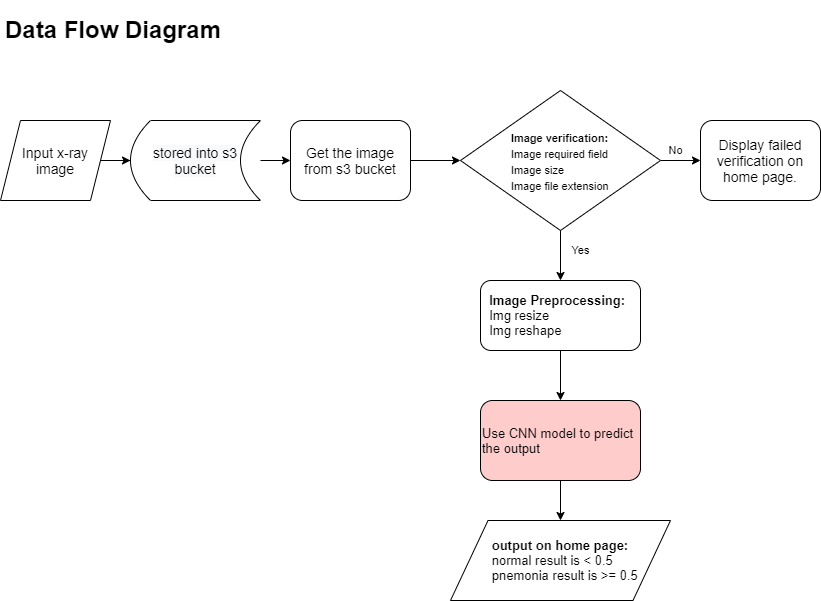

The diagram above was exported from draw.io. Its source (the exported page's mxGraphModel, read from the mxfile embedded in the PNG):
<mxGraphModel dx="1038" dy="547" grid="1" gridSize="10" guides="1" tooltips="1" connect="1" arrows="1" fold="1" page="1" pageScale="1" pageWidth="850" pageHeight="1100" math="0" shadow="0">
  <root>
    <mxCell id="0" />
    <mxCell id="1" parent="0" />
    <mxCell id="iUBLgjQQwWFP7TN8cPAP-1" value="&lt;h1&gt;Data Flow Diagram&lt;/h1&gt;&lt;div&gt;&lt;br&gt;&lt;/div&gt;" style="text;html=1;strokeColor=none;fillColor=none;spacing=5;spacingTop=-20;whiteSpace=wrap;overflow=hidden;rounded=0;" parent="1" vertex="1">
      <mxGeometry x="10" y="10" width="260" height="50" as="geometry" />
    </mxCell>
    <mxCell id="iEgiP1N4d3E5oc2HWbVT-7" value="" style="edgeStyle=orthogonalEdgeStyle;rounded=0;orthogonalLoop=1;jettySize=auto;html=1;" edge="1" parent="1" source="iUBLgjQQwWFP7TN8cPAP-15" target="iUBLgjQQwWFP7TN8cPAP-17">
      <mxGeometry relative="1" as="geometry" />
    </mxCell>
    <mxCell id="iUBLgjQQwWFP7TN8cPAP-15" value="Input x-ray image" style="shape=parallelogram;perimeter=parallelogramPerimeter;whiteSpace=wrap;html=1;fixedSize=1;fontSize=14;align=center;" parent="1" vertex="1">
      <mxGeometry x="10" y="120" width="110" height="80" as="geometry" />
    </mxCell>
    <mxCell id="iUBLgjQQwWFP7TN8cPAP-16" value="Display failed verification on home page." style="rounded=1;whiteSpace=wrap;html=1;fontSize=14;align=center;" parent="1" vertex="1">
      <mxGeometry x="710" y="120" width="120" height="80" as="geometry" />
    </mxCell>
    <mxCell id="iEgiP1N4d3E5oc2HWbVT-6" value="" style="edgeStyle=orthogonalEdgeStyle;rounded=0;orthogonalLoop=1;jettySize=auto;html=1;" edge="1" parent="1" source="iUBLgjQQwWFP7TN8cPAP-17" target="iUBLgjQQwWFP7TN8cPAP-19">
      <mxGeometry relative="1" as="geometry" />
    </mxCell>
    <mxCell id="iUBLgjQQwWFP7TN8cPAP-17" value="&lt;p style=&quot;line-height: 0.8&quot;&gt;&lt;/p&gt;&lt;blockquote style=&quot;margin: 0 0 0 40px ; border: none ; padding: 0px&quot;&gt;&lt;/blockquote&gt;&lt;span style=&quot;color: rgb(0 , 0 , 0) ; font-family: &amp;#34;helvetica&amp;#34; ; font-size: 14px ; font-style: normal ; font-weight: 400 ; letter-spacing: normal ; text-indent: 0px ; text-transform: none ; word-spacing: 0px ; background-color: rgb(248 , 249 , 250) ; display: inline ; float: none&quot;&gt;stored into s3 bucket&lt;/span&gt;&lt;p&gt;&lt;/p&gt;" style="shape=dataStorage;whiteSpace=wrap;html=1;fixedSize=1;fontSize=14;align=center;" parent="1" vertex="1">
      <mxGeometry x="140" y="120" width="130" height="80" as="geometry" />
    </mxCell>
    <mxCell id="iEgiP1N4d3E5oc2HWbVT-13" value="" style="edgeStyle=orthogonalEdgeStyle;rounded=0;orthogonalLoop=1;jettySize=auto;html=1;fontSize=11;" edge="1" parent="1" source="iUBLgjQQwWFP7TN8cPAP-19" target="iUBLgjQQwWFP7TN8cPAP-21">
      <mxGeometry relative="1" as="geometry" />
    </mxCell>
    <mxCell id="iUBLgjQQwWFP7TN8cPAP-19" value="&lt;span&gt;Get the image from s3 bucket&lt;/span&gt;" style="rounded=1;whiteSpace=wrap;html=1;fontSize=14;align=center;" parent="1" vertex="1">
      <mxGeometry x="300" y="120" width="120" height="80" as="geometry" />
    </mxCell>
    <mxCell id="iEgiP1N4d3E5oc2HWbVT-5" value="" style="edgeStyle=orthogonalEdgeStyle;rounded=0;orthogonalLoop=1;jettySize=auto;html=1;" edge="1" parent="1" source="iUBLgjQQwWFP7TN8cPAP-21" target="iUBLgjQQwWFP7TN8cPAP-16">
      <mxGeometry relative="1" as="geometry" />
    </mxCell>
    <mxCell id="iEgiP1N4d3E5oc2HWbVT-8" value="" style="edgeStyle=orthogonalEdgeStyle;rounded=0;orthogonalLoop=1;jettySize=auto;html=1;" edge="1" parent="1" source="iUBLgjQQwWFP7TN8cPAP-21" target="iUBLgjQQwWFP7TN8cPAP-28">
      <mxGeometry relative="1" as="geometry" />
    </mxCell>
    <mxCell id="iUBLgjQQwWFP7TN8cPAP-21" value="&lt;span style=&quot;font-size: 11px&quot;&gt;&lt;span style=&quot;white-space: pre&quot;&gt;&#09;&lt;/span&gt;&lt;span style=&quot;white-space: pre&quot;&gt;&#09;&lt;/span&gt;&lt;span style=&quot;white-space: pre&quot;&gt;&lt;b&gt;I&lt;/b&gt;&lt;/span&gt;&lt;b&gt;mage verification:&lt;br&gt;&lt;/b&gt;&lt;span style=&quot;white-space: pre&quot;&gt;&#09;&lt;/span&gt;&lt;span style=&quot;white-space: pre&quot;&gt;&#09;&lt;/span&gt;Image required field&lt;br&gt;&lt;span style=&quot;white-space: pre&quot;&gt;&#09;&lt;/span&gt;&lt;span style=&quot;white-space: pre&quot;&gt;&#09;&lt;/span&gt;Image size&lt;br&gt;&lt;span style=&quot;white-space: pre&quot;&gt;&#09;&lt;/span&gt;&lt;span style=&quot;white-space: pre&quot;&gt;&#09;&lt;/span&gt;Image file extension&lt;br&gt;&lt;/span&gt;" style="shape=rhombus;html=1;dashed=0;whitespace=wrap;perimeter=rhombusPerimeter;fontSize=14;align=left;" parent="1" vertex="1">
      <mxGeometry x="470" y="90" width="200" height="140" as="geometry" />
    </mxCell>
    <mxCell id="iUBLgjQQwWFP7TN8cPAP-25" value="&lt;font style=&quot;font-size: 11px&quot;&gt;No&lt;/font&gt;" style="text;html=1;align=center;verticalAlign=middle;resizable=0;points=[];autosize=1;strokeColor=none;fillColor=none;fontSize=9;" parent="1" vertex="1">
      <mxGeometry x="670" y="140" width="30" height="20" as="geometry" />
    </mxCell>
    <mxCell id="iUBLgjQQwWFP7TN8cPAP-27" value="&lt;font style=&quot;font-size: 11px&quot;&gt;Yes&lt;/font&gt;" style="text;html=1;align=center;verticalAlign=middle;resizable=0;points=[];autosize=1;strokeColor=none;fillColor=none;fontSize=9;" parent="1" vertex="1">
      <mxGeometry x="575" y="240" width="30" height="20" as="geometry" />
    </mxCell>
    <mxCell id="iEgiP1N4d3E5oc2HWbVT-9" value="" style="edgeStyle=orthogonalEdgeStyle;rounded=0;orthogonalLoop=1;jettySize=auto;html=1;" edge="1" parent="1" source="iUBLgjQQwWFP7TN8cPAP-28" target="iUBLgjQQwWFP7TN8cPAP-32">
      <mxGeometry relative="1" as="geometry" />
    </mxCell>
    <mxCell id="iUBLgjQQwWFP7TN8cPAP-28" value="&lt;b&gt;&amp;nbsp; Image Preprocessing:&lt;/b&gt;&lt;br&gt;&amp;nbsp; Img resize&lt;br&gt;&amp;nbsp; Img reshape" style="rounded=1;whiteSpace=wrap;html=1;fontSize=13;align=left;" parent="1" vertex="1">
      <mxGeometry x="490" y="280" width="160" height="70" as="geometry" />
    </mxCell>
    <mxCell id="iEgiP1N4d3E5oc2HWbVT-10" value="" style="edgeStyle=orthogonalEdgeStyle;rounded=0;orthogonalLoop=1;jettySize=auto;html=1;" edge="1" parent="1" source="iUBLgjQQwWFP7TN8cPAP-32" target="iUBLgjQQwWFP7TN8cPAP-36">
      <mxGeometry relative="1" as="geometry" />
    </mxCell>
    <mxCell id="iUBLgjQQwWFP7TN8cPAP-32" value="Use CNN model to predict the output" style="rounded=1;whiteSpace=wrap;html=1;fontSize=13;align=left;fillColor=#FFCCCC;" parent="1" vertex="1">
      <mxGeometry x="490" y="400" width="160" height="80" as="geometry" />
    </mxCell>
    <mxCell id="iUBLgjQQwWFP7TN8cPAP-36" value="&amp;nbsp; &amp;nbsp; &amp;nbsp; &amp;nbsp; &amp;nbsp; &amp;nbsp;&lt;b&gt;output on home page:&lt;/b&gt;&lt;br&gt;&lt;div&gt;&lt;span style=&quot;white-space: pre&quot;&gt;&#09;&lt;/span&gt;&amp;nbsp; &amp;nbsp;normal result is &amp;lt; 0.5&lt;/div&gt;&lt;div&gt;&lt;span style=&quot;white-space: pre&quot;&gt;&#09;&lt;/span&gt;&amp;nbsp; &amp;nbsp;pnemonia result is &amp;gt;= 0.5&lt;/div&gt;" style="shape=parallelogram;perimeter=parallelogramPerimeter;dashed=0;fontSize=13;align=left;whiteSpace=wrap;html=1;size=0.17045454545454544;" parent="1" vertex="1">
      <mxGeometry x="460" y="520" width="220" height="80" as="geometry" />
    </mxCell>
  </root>
</mxGraphModel>